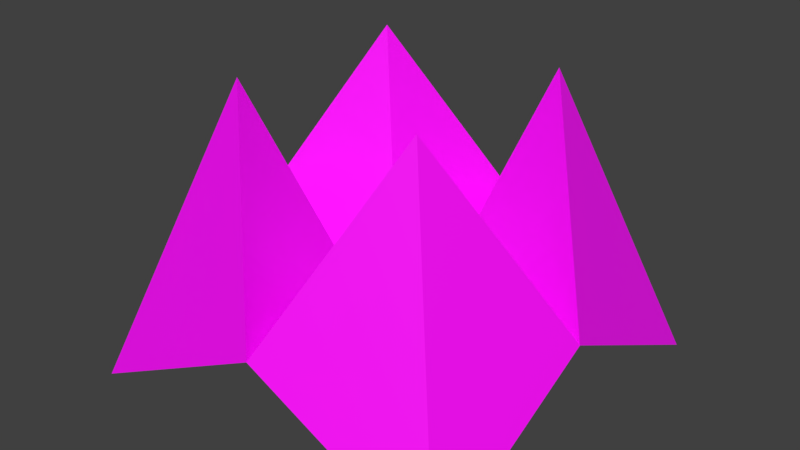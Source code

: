 # Source: origami_fold_second.blend  (saved by Blender 2.92.15; exported with 4.5.12 LTS)
import bpy
from mathutils import Matrix  # noqa: F401  (used for matrix-valued properties, if any)

bpy.ops.wm.read_factory_settings(use_empty=True)
scene = bpy.context.scene
scene.name = 'Scene'

# ---- collections
col_collection_1 = bpy.data.collections.new('Collection 1'); scene.collection.children.link(col_collection_1)

# ---- images (referenced by path relative to the original .blend; pixels are not part of the script)
import os
ASSET_DIR = os.environ.get("B2B_ASSET_DIR", "")  # directory of the original .blend (textures are referenced by path, not embedded)
HERE = os.path.dirname(os.path.abspath(__file__))  # packed textures are extracted next to this script under _unpacked/

def load_image(name, relpath, width, height, colorspace="sRGB"):
    """Load a texture the original file referenced (path relative to the .blend, or extracted next to this script)."""
    p = next((c for c in (os.path.join(HERE, relpath), os.path.join(ASSET_DIR, relpath)) if relpath and os.path.exists(c)), "")
    if p:
        img = bpy.data.images.load(p, check_existing=True)
        img.name = name
    else:  # same state as the original file: an image datablock whose file is absent (Cycles renders it pink)
        img = bpy.data.images.new(name, width, height)
        img.source = "FILE"
        img.filepath = "//" + (relpath or name)
    img.colorspace_settings.name = colorspace
    return img
img_brickwall_cutout_png_001 = load_image('brickwall cutout.png.001', 'brickwall cutout.png', 1024, 1024, 'sRGB')

# ---- materials (node trees are filled in below, after node groups)
mat_material_brick_001 = bpy.data.materials.new('Material_Brick.001')
mat_material_brick_001.use_transparent_shadow = False

# ---- material node trees
mat_material_brick_001.use_nodes = True; mat_material_brick_001.node_tree.nodes.clear()
_N = mat_material_brick_001.node_tree.nodes; _L = mat_material_brick_001.node_tree.links
n0 = _N.new('ShaderNodeBsdfPrincipled'); n0.name = 'Principled BSDF'; n0.location = (10, 300)
n0.distribution = 'GGX'
n0.subsurface_method = 'BURLEY'
n0.inputs[3].default_value = 1.45
n0.inputs[27].default_value = (0.0, 0.0, 0.0, 1.0)
n0.inputs[28].default_value = 1.0
n1 = _N.new('ShaderNodeOutputMaterial'); n1.name = 'Material Output'; n1.location = (300, 300)
n2 = _N.new('ShaderNodeTexImage'); n2.name = 'Image Texture'; n2.location = (-280, 280)
n2.image = img_brickwall_cutout_png_001
_L.new(n0.outputs[0], n1.inputs[0])
_L.new(n2.outputs[0], n0.inputs[0])
n1.is_active_output = True

# ---- world
world_world = bpy.data.worlds.new('World'); scene.world = world_world
world_world.color = (0.05088, 0.05088, 0.05088)
world_world.use_sun_shadow = False
world_world.sun_shadow_jitter_overblur = 0.0
world_world.cycles.sampling_method = 'MANUAL'

# ---- meshes
me_plane_007 = bpy.data.meshes.new('Plane.007')
me_plane_007.from_pydata([(1.001, 0.9998, -0.001187), (0.001173, 0.9998, 0.4988), (0.5012, 0.4998, 1.499), (0.001173, -0.000241, -0.001187), (1.001, -0.000241, 0.4988)], [], [(2, 4, 0), (2, 3, 4), (1, 3, 2), (1, 2, 0)])
me_plane_007.polygons.foreach_set('use_smooth', [True] * 4)
_k = set([(0, 2), (1, 2), (2, 3), (2, 4)])
me_plane_007.attributes.new('sharp_edge', 'BOOLEAN', 'EDGE').data.foreach_set('value', [ (min(e.vertices), max(e.vertices)) in _k for e in me_plane_007.edges])
_uv = me_plane_007.uv_layers.new(name='UVMap')
_uv.uv.foreach_set('vector', [0.5176, 0.01432, 0.5166, 0.5277, 0.9854, 0.5277, 0.4881, 0.5855, 0.01988, 0.07207, 0.4882, 0.07207, 0.4882, 0.07207, 0.01988, 0.07207, 0.4881, 0.5855, 0.5166, 0.5277, 0.5176, 0.01432, 0.9854, 0.5277])
me_plane_007.materials.append(mat_material_brick_001)
me_plane_007.use_remesh_preserve_volume = False
me_plane_007.use_remesh_preserve_attributes = False
me_plane_007.use_mirror_vertex_groups = False
me_plane_007.update()
me_plane_007.normals_split_custom_set([tuple(v) for v in zip(*[iter([0.9129, 0.1826, 0.3651, 0.9129, 0.1826, 0.3651, 0.9129, 0.1826, 0.3651, -0.1826, -0.9129, 0.3651, -0.1826, -0.9129, 0.3651, -0.1826, -0.9129, 0.3651, -0.9129, -0.1826, 0.3651, -0.9129, -0.1826, 0.3651, -0.9129, -0.1826, 0.3651, 0.1826, 0.9129, 0.3651, 0.1826, 0.9129, 0.3651, 0.1826, 0.9129, 0.3651])] * 3)])
me_plane_006 = bpy.data.meshes.new('Plane.006')
me_plane_006.from_pydata([(-0.9988, 0.9998, -0.001187), (-0.9988, -0.000241, 0.4988), (1.001, -0.000241, 0.4988), (0.001173, 0.9998, 0.4988), (-0.4988, 0.4998, 1.499), (0.001173, -0.000241, -0.001187)], [], [(3, 4, 5), (5, 4, 1), (1, 4, 0), (4, 3, 0)])
me_plane_006.polygons.foreach_set('use_smooth', [True] * 4)
_k = set([(0, 4), (1, 4), (3, 4), (4, 5)])
me_plane_006.attributes.new('sharp_edge', 'BOOLEAN', 'EDGE').data.foreach_set('value', [ (min(e.vertices), max(e.vertices)) in _k for e in me_plane_006.edges])
_uv = me_plane_006.uv_layers.new(name='UVMap')
_uv.uv.foreach_set('vector', [0.4882, 0.07207, 0.4881, 0.5855, 0.01988, 0.07207, 0.01988, 0.07207, 0.4881, 0.5855, 0.4882, 0.07207, 0.5166, 0.5277, 0.5176, 0.01432, 0.9854, 0.5277, 0.5176, 0.01432, 0.5166, 0.5277, 0.9854, 0.5277])
me_plane_006.materials.append(mat_material_brick_001)
me_plane_006.use_remesh_preserve_volume = False
me_plane_006.use_remesh_preserve_attributes = False
me_plane_006.use_mirror_vertex_groups = False
me_plane_006.update()
me_plane_006.normals_split_custom_set([tuple(v) for v in zip(*[iter([0.9129, -0.1826, 0.3651, 0.9129, -0.1826, 0.3651, 0.9129, -0.1826, 0.3651, 0.1826, -0.9129, 0.3651, 0.1826, -0.9129, 0.3651, 0.1826, -0.9129, 0.3651, -0.9129, 0.1826, 0.3651, -0.9129, 0.1826, 0.3651, -0.9129, 0.1826, 0.3651, -0.1826, 0.9129, 0.3651, -0.1826, 0.9129, 0.3651, -0.1826, 0.9129, 0.3651])] * 3)])
me_plane_005 = bpy.data.meshes.new('Plane.005')
me_plane_005.from_pydata([(1.001, -1.0, -0.001187), (0.001173, -1.0, 0.4988), (0.001173, -0.000241, 0.4988), (0.001173, -0.000241, -0.001187), (0.5012, -0.5002, 1.499), (1.001, -0.000241, 0.4988)], [], [(4, 3, 1), (5, 3, 4), (5, 4, 0), (1, 0, 4)])
me_plane_005.polygons.foreach_set('use_smooth', [True] * 4)
_k = set([(0, 4), (1, 4), (3, 4), (4, 5)])
me_plane_005.attributes.new('sharp_edge', 'BOOLEAN', 'EDGE').data.foreach_set('value', [ (min(e.vertices), max(e.vertices)) in _k for e in me_plane_005.edges])
_uv = me_plane_005.uv_layers.new(name='UVMap')
_uv.uv.foreach_set('vector', [0.4881, 0.5855, 0.01988, 0.07207, 0.4882, 0.07207, 0.4882, 0.07207, 0.01988, 0.07207, 0.4881, 0.5855, 0.5166, 0.5277, 0.5176, 0.01432, 0.9854, 0.5277, 0.5166, 0.5277, 0.9854, 0.5277, 0.5176, 0.01432])
me_plane_005.materials.append(mat_material_brick_001)
me_plane_005.use_remesh_preserve_volume = False
me_plane_005.use_remesh_preserve_attributes = False
me_plane_005.use_mirror_vertex_groups = False
me_plane_005.update()
me_plane_005.normals_split_custom_set([tuple(v) for v in zip(*[iter([-0.9129, 0.1826, 0.3651, -0.9129, 0.1826, 0.3651, -0.9129, 0.1826, 0.3651, -0.1826, 0.9129, 0.3651, -0.1826, 0.9129, 0.3651, -0.1826, 0.9129, 0.3651, 0.9129, -0.1826, 0.3651, 0.9129, -0.1826, 0.3651, 0.9129, -0.1826, 0.3651, 0.1826, -0.9129, 0.3651, 0.1826, -0.9129, 0.3651, 0.1826, -0.9129, 0.3651])] * 3)])
me_plane_004 = bpy.data.meshes.new('Plane.004')
me_plane_004.from_pydata([(-0.9988, -1.0, -0.001187), (-0.9988, -0.000241, 0.4988), (0.001173, -1.0, 0.4988), (-0.4988, -0.5002, 1.499), (0.001173, -0.000241, -0.001187)], [], [(4, 3, 2), (0, 3, 1), (1, 3, 4), (0, 2, 3)])
me_plane_004.polygons.foreach_set('use_smooth', [True] * 4)
_k = set([(0, 3), (1, 3), (2, 3), (3, 4)])
me_plane_004.attributes.new('sharp_edge', 'BOOLEAN', 'EDGE').data.foreach_set('value', [ (min(e.vertices), max(e.vertices)) in _k for e in me_plane_004.edges])
_uv = me_plane_004.uv_layers.new(name='UVMap')
_uv.uv.foreach_set('vector', [0.01986, 0.07207, 0.4881, 0.5855, 0.4882, 0.07207, 0.9854, 0.5277, 0.5176, 0.01432, 0.5166, 0.5277, 0.4882, 0.07207, 0.4881, 0.5855, 0.01988, 0.07207, 0.9854, 0.5277, 0.5166, 0.5277, 0.5176, 0.01432])
me_plane_004.materials.append(mat_material_brick_001)
me_plane_004.use_remesh_preserve_volume = False
me_plane_004.use_remesh_preserve_attributes = False
me_plane_004.use_mirror_vertex_groups = False
me_plane_004.update()
me_plane_004.normals_split_custom_set([tuple(v) for v in zip(*[iter([0.9129, 0.1826, 0.3651, 0.9129, 0.1826, 0.3651, 0.9129, 0.1826, 0.3651, -0.9129, -0.1826, 0.3651, -0.9129, -0.1826, 0.3651, -0.9129, -0.1826, 0.3651, 0.1826, 0.9129, 0.3651, 0.1826, 0.9129, 0.3651, 0.1826, 0.9129, 0.3651, -0.1826, -0.9129, 0.3651, -0.1826, -0.9129, 0.3651, -0.1826, -0.9129, 0.3651])] * 3)])

# ---- objects
ob_bottom_left = bpy.data.objects.new('Bottom Left', me_plane_007)
ob_bottom_right = bpy.data.objects.new('Bottom Right', me_plane_006)
ob_top_left = bpy.data.objects.new('Top Left', me_plane_005)
ob_top_right = bpy.data.objects.new('Top Right', me_plane_004)

# ---- transforms, parenting, visibility, modifiers, constraints
ob_bottom_left.location = (0.0, 0.0, -0.5)
ob_bottom_left.color = (0.8, 0.8, 0.8, 1.0)
ob_bottom_left.lineart.crease_threshold = 0.0
ob_bottom_right.location = (0.0, 0.0, -0.5)
ob_bottom_right.color = (0.8, 0.8, 0.8, 1.0)
ob_bottom_right.lineart.crease_threshold = 0.0
ob_top_left.location = (0.0, 0.0, -0.5)
ob_top_left.color = (0.8, 0.8, 0.8, 1.0)
ob_top_left.lineart.crease_threshold = 0.0
ob_top_right.location = (0.0, 0.0, -0.5)
ob_top_right.color = (0.8, 0.8, 0.8, 1.0)
ob_top_right.lineart.crease_threshold = 0.0

# ---- collection membership
col_collection_1.objects.link(ob_bottom_left)
col_collection_1.objects.link(ob_bottom_right)
col_collection_1.objects.link(ob_top_left)
col_collection_1.objects.link(ob_top_right)

# ---- scene / render settings (as saved in the file)
scene.frame_start = 0; scene.frame_end = 60; scene.frame_set(0)
scene.render.engine = 'BLENDER_EEVEE_NEXT'
scene.render.resolution_percentage = 50
scene.render.dither_intensity = 0.0
scene.cycles.use_denoising = False
scene.cycles.samples = 128
scene.cycles.sampling_pattern = 'TABULATED_SOBOL'
scene.cycles.light_sampling_threshold = 0.0
scene.cycles.use_adaptive_sampling = False
scene.cycles.use_light_tree = False
scene.cycles.blur_glossy = 0.0
scene.cycles.sample_clamp_indirect = 0.0
scene.view_settings.view_transform = 'Standard'
bpy.context.view_layer.update()

# ---- added for rendering (the .blend has no active camera and no usable light): camera, sun
cam_auto = bpy.data.cameras.new('AutoCamera')
cam_auto.lens = 50.0
cam_auto.sensor_width = 36.0
cam_auto.clip_end = 1000.0
ob_auto_camera = bpy.data.objects.new('AutoCamera', cam_auto)
scene.collection.objects.link(ob_auto_camera)
ob_auto_camera.location = (2.96334, -3.55484, 2.61854)
ob_auto_camera.rotation_euler = (1.09748, -7.21219e-08, 0.694738)
scene.camera = ob_auto_camera
light_auto_sun = bpy.data.lights.new('AutoSun', 'SUN')
light_auto_sun.energy = 3.0
light_auto_sun.angle = 0.0523599
ob_auto_sun = bpy.data.objects.new('AutoSun', light_auto_sun)
scene.collection.objects.link(ob_auto_sun)
ob_auto_sun.rotation_euler = (0.872665, 0.174533, 0.523599)
bpy.context.view_layer.update()
